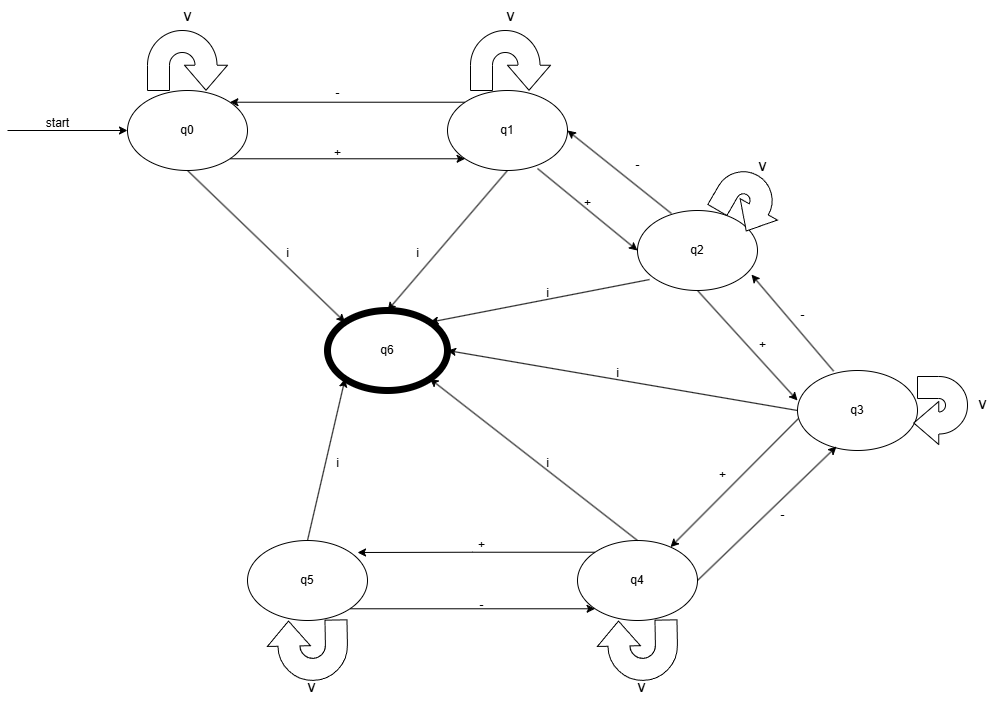

The diagram above was exported from draw.io. Its source (the exported page's mxGraphModel, read from the mxfile embedded in the PNG):
<mxGraphModel dx="2122" dy="1431" grid="1" gridSize="10" guides="1" tooltips="1" connect="1" arrows="1" fold="1" page="1" pageScale="1" pageWidth="827" pageHeight="1169" math="0" shadow="0">
  <root>
    <mxCell id="0" />
    <mxCell id="1" parent="0" />
    <mxCell id="5gfu1QoAaPLMQJckcBao-23" style="edgeStyle=orthogonalEdgeStyle;rounded=0;orthogonalLoop=1;jettySize=auto;html=1;exitX=1;exitY=1;exitDx=0;exitDy=0;entryX=0;entryY=1;entryDx=0;entryDy=0;" parent="1" source="5gfu1QoAaPLMQJckcBao-1" target="5gfu1QoAaPLMQJckcBao-2" edge="1">
      <mxGeometry relative="1" as="geometry" />
    </mxCell>
    <mxCell id="5gfu1QoAaPLMQJckcBao-1" value="q5" style="ellipse;whiteSpace=wrap;html=1;" parent="1" vertex="1">
      <mxGeometry x="180" y="610" width="120" height="80" as="geometry" />
    </mxCell>
    <mxCell id="5gfu1QoAaPLMQJckcBao-2" value="q4" style="ellipse;whiteSpace=wrap;html=1;" parent="1" vertex="1">
      <mxGeometry x="510" y="610" width="120" height="80" as="geometry" />
    </mxCell>
    <mxCell id="5gfu1QoAaPLMQJckcBao-3" value="q3" style="ellipse;whiteSpace=wrap;html=1;" parent="1" vertex="1">
      <mxGeometry x="730" y="440" width="120" height="80" as="geometry" />
    </mxCell>
    <mxCell id="5gfu1QoAaPLMQJckcBao-4" value="q2" style="ellipse;whiteSpace=wrap;html=1;" parent="1" vertex="1">
      <mxGeometry x="570" y="280" width="120" height="80" as="geometry" />
    </mxCell>
    <mxCell id="5gfu1QoAaPLMQJckcBao-11" style="edgeStyle=orthogonalEdgeStyle;rounded=0;orthogonalLoop=1;jettySize=auto;html=1;exitX=0;exitY=0;exitDx=0;exitDy=0;entryX=1;entryY=0;entryDx=0;entryDy=0;" parent="1" source="5gfu1QoAaPLMQJckcBao-5" target="5gfu1QoAaPLMQJckcBao-6" edge="1">
      <mxGeometry relative="1" as="geometry" />
    </mxCell>
    <mxCell id="5gfu1QoAaPLMQJckcBao-5" value="q1" style="ellipse;whiteSpace=wrap;html=1;" parent="1" vertex="1">
      <mxGeometry x="380" y="160" width="120" height="80" as="geometry" />
    </mxCell>
    <mxCell id="5gfu1QoAaPLMQJckcBao-10" style="edgeStyle=orthogonalEdgeStyle;rounded=0;orthogonalLoop=1;jettySize=auto;html=1;exitX=1;exitY=1;exitDx=0;exitDy=0;entryX=0;entryY=1;entryDx=0;entryDy=0;" parent="1" source="5gfu1QoAaPLMQJckcBao-6" target="5gfu1QoAaPLMQJckcBao-5" edge="1">
      <mxGeometry relative="1" as="geometry" />
    </mxCell>
    <mxCell id="5gfu1QoAaPLMQJckcBao-6" value="q0" style="ellipse;whiteSpace=wrap;html=1;" parent="1" vertex="1">
      <mxGeometry x="60" y="160" width="120" height="80" as="geometry" />
    </mxCell>
    <mxCell id="5gfu1QoAaPLMQJckcBao-7" value="" style="endArrow=classic;html=1;rounded=0;entryX=0;entryY=0.5;entryDx=0;entryDy=0;" parent="1" target="5gfu1QoAaPLMQJckcBao-6" edge="1">
      <mxGeometry width="50" height="50" relative="1" as="geometry">
        <mxPoint x="-60" y="200" as="sourcePoint" />
        <mxPoint x="440" y="360" as="targetPoint" />
      </mxGeometry>
    </mxCell>
    <mxCell id="5gfu1QoAaPLMQJckcBao-8" value="start" style="text;html=1;align=center;verticalAlign=middle;resizable=0;points=[];autosize=1;strokeColor=none;fillColor=none;" parent="1" vertex="1">
      <mxGeometry x="-35" y="178" width="50" height="30" as="geometry" />
    </mxCell>
    <mxCell id="5gfu1QoAaPLMQJckcBao-12" value="+" style="text;html=1;align=center;verticalAlign=middle;resizable=0;points=[];autosize=1;strokeColor=none;fillColor=none;" parent="1" vertex="1">
      <mxGeometry x="255" y="208" width="30" height="30" as="geometry" />
    </mxCell>
    <mxCell id="5gfu1QoAaPLMQJckcBao-13" value="-" style="text;html=1;align=center;verticalAlign=middle;resizable=0;points=[];autosize=1;strokeColor=none;fillColor=none;" parent="1" vertex="1">
      <mxGeometry x="255" y="148" width="30" height="30" as="geometry" />
    </mxCell>
    <mxCell id="5gfu1QoAaPLMQJckcBao-16" value="" style="endArrow=classic;html=1;rounded=0;exitX=0.75;exitY=0.975;exitDx=0;exitDy=0;exitPerimeter=0;entryX=0;entryY=0.5;entryDx=0;entryDy=0;" parent="1" source="5gfu1QoAaPLMQJckcBao-5" target="5gfu1QoAaPLMQJckcBao-4" edge="1">
      <mxGeometry width="50" height="50" relative="1" as="geometry">
        <mxPoint x="390" y="210" as="sourcePoint" />
        <mxPoint x="440" y="160" as="targetPoint" />
      </mxGeometry>
    </mxCell>
    <mxCell id="5gfu1QoAaPLMQJckcBao-17" value="" style="endArrow=classic;html=1;rounded=0;exitX=0.283;exitY=0.038;exitDx=0;exitDy=0;exitPerimeter=0;entryX=1;entryY=0.5;entryDx=0;entryDy=0;" parent="1" source="5gfu1QoAaPLMQJckcBao-4" target="5gfu1QoAaPLMQJckcBao-5" edge="1">
      <mxGeometry width="50" height="50" relative="1" as="geometry">
        <mxPoint x="480" y="248" as="sourcePoint" />
        <mxPoint x="580" y="330" as="targetPoint" />
      </mxGeometry>
    </mxCell>
    <mxCell id="5gfu1QoAaPLMQJckcBao-18" value="" style="endArrow=classic;html=1;rounded=0;exitX=0.5;exitY=1;exitDx=0;exitDy=0;entryX=0;entryY=0.375;entryDx=0;entryDy=0;entryPerimeter=0;" parent="1" source="5gfu1QoAaPLMQJckcBao-4" target="5gfu1QoAaPLMQJckcBao-3" edge="1">
      <mxGeometry width="50" height="50" relative="1" as="geometry">
        <mxPoint x="490" y="258" as="sourcePoint" />
        <mxPoint x="590" y="340" as="targetPoint" />
      </mxGeometry>
    </mxCell>
    <mxCell id="5gfu1QoAaPLMQJckcBao-19" value="" style="endArrow=classic;html=1;rounded=0;exitX=0.301;exitY=0.008;exitDx=0;exitDy=0;exitPerimeter=0;entryX=0.95;entryY=0.801;entryDx=0;entryDy=0;entryPerimeter=0;" parent="1" source="5gfu1QoAaPLMQJckcBao-3" target="5gfu1QoAaPLMQJckcBao-4" edge="1">
      <mxGeometry width="50" height="50" relative="1" as="geometry">
        <mxPoint x="500" y="268" as="sourcePoint" />
        <mxPoint x="600" y="350" as="targetPoint" />
      </mxGeometry>
    </mxCell>
    <mxCell id="5gfu1QoAaPLMQJckcBao-20" value="" style="endArrow=classic;html=1;rounded=0;exitX=1;exitY=0.5;exitDx=0;exitDy=0;entryX=0.325;entryY=0.95;entryDx=0;entryDy=0;entryPerimeter=0;" parent="1" source="5gfu1QoAaPLMQJckcBao-2" target="5gfu1QoAaPLMQJckcBao-3" edge="1">
      <mxGeometry width="50" height="50" relative="1" as="geometry">
        <mxPoint x="510" y="278" as="sourcePoint" />
        <mxPoint x="610" y="360" as="targetPoint" />
      </mxGeometry>
    </mxCell>
    <mxCell id="5gfu1QoAaPLMQJckcBao-21" value="" style="endArrow=classic;html=1;rounded=0;exitX=0.008;exitY=0.6;exitDx=0;exitDy=0;exitPerimeter=0;" parent="1" source="5gfu1QoAaPLMQJckcBao-3" target="5gfu1QoAaPLMQJckcBao-2" edge="1">
      <mxGeometry width="50" height="50" relative="1" as="geometry">
        <mxPoint x="520" y="288" as="sourcePoint" />
        <mxPoint x="620" y="370" as="targetPoint" />
      </mxGeometry>
    </mxCell>
    <mxCell id="5gfu1QoAaPLMQJckcBao-22" style="edgeStyle=orthogonalEdgeStyle;rounded=0;orthogonalLoop=1;jettySize=auto;html=1;exitX=0;exitY=0;exitDx=0;exitDy=0;entryX=0.917;entryY=0.15;entryDx=0;entryDy=0;entryPerimeter=0;" parent="1" source="5gfu1QoAaPLMQJckcBao-2" target="5gfu1QoAaPLMQJckcBao-1" edge="1">
      <mxGeometry relative="1" as="geometry" />
    </mxCell>
    <mxCell id="5gfu1QoAaPLMQJckcBao-24" value="+" style="text;html=1;align=center;verticalAlign=middle;resizable=0;points=[];autosize=1;strokeColor=none;fillColor=none;" parent="1" vertex="1">
      <mxGeometry x="505" y="258" width="30" height="30" as="geometry" />
    </mxCell>
    <mxCell id="5gfu1QoAaPLMQJckcBao-25" value="+" style="text;html=1;align=center;verticalAlign=middle;resizable=0;points=[];autosize=1;strokeColor=none;fillColor=none;" parent="1" vertex="1">
      <mxGeometry x="680" y="400" width="30" height="30" as="geometry" />
    </mxCell>
    <mxCell id="5gfu1QoAaPLMQJckcBao-26" value="+" style="text;html=1;align=center;verticalAlign=middle;resizable=0;points=[];autosize=1;strokeColor=none;fillColor=none;" parent="1" vertex="1">
      <mxGeometry x="640" y="530" width="30" height="30" as="geometry" />
    </mxCell>
    <mxCell id="5gfu1QoAaPLMQJckcBao-27" value="+" style="text;html=1;align=center;verticalAlign=middle;resizable=0;points=[];autosize=1;strokeColor=none;fillColor=none;" parent="1" vertex="1">
      <mxGeometry x="399" y="600" width="30" height="30" as="geometry" />
    </mxCell>
    <mxCell id="5gfu1QoAaPLMQJckcBao-28" value="-" style="text;html=1;align=center;verticalAlign=middle;resizable=0;points=[];autosize=1;strokeColor=none;fillColor=none;" parent="1" vertex="1">
      <mxGeometry x="555" y="220" width="30" height="30" as="geometry" />
    </mxCell>
    <mxCell id="5gfu1QoAaPLMQJckcBao-29" value="-" style="text;html=1;align=center;verticalAlign=middle;resizable=0;points=[];autosize=1;strokeColor=none;fillColor=none;" parent="1" vertex="1">
      <mxGeometry x="720" y="370" width="30" height="30" as="geometry" />
    </mxCell>
    <mxCell id="5gfu1QoAaPLMQJckcBao-30" value="-" style="text;html=1;align=center;verticalAlign=middle;resizable=0;points=[];autosize=1;strokeColor=none;fillColor=none;" parent="1" vertex="1">
      <mxGeometry x="700" y="570" width="30" height="30" as="geometry" />
    </mxCell>
    <mxCell id="5gfu1QoAaPLMQJckcBao-33" value="-" style="text;html=1;align=center;verticalAlign=middle;resizable=0;points=[];autosize=1;strokeColor=none;fillColor=none;" parent="1" vertex="1">
      <mxGeometry x="399" y="660" width="30" height="30" as="geometry" />
    </mxCell>
    <mxCell id="5gfu1QoAaPLMQJckcBao-34" value="q6" style="ellipse;whiteSpace=wrap;html=1;strokeWidth=7;" parent="1" vertex="1">
      <mxGeometry x="260" y="380" width="120" height="80" as="geometry" />
    </mxCell>
    <mxCell id="5gfu1QoAaPLMQJckcBao-35" value="" style="endArrow=classic;html=1;rounded=0;exitX=0.5;exitY=1;exitDx=0;exitDy=0;entryX=0;entryY=0;entryDx=0;entryDy=0;" parent="1" source="5gfu1QoAaPLMQJckcBao-6" target="5gfu1QoAaPLMQJckcBao-34" edge="1">
      <mxGeometry width="50" height="50" relative="1" as="geometry">
        <mxPoint x="310" y="480" as="sourcePoint" />
        <mxPoint x="360" y="430" as="targetPoint" />
      </mxGeometry>
    </mxCell>
    <mxCell id="5gfu1QoAaPLMQJckcBao-37" value="" style="endArrow=classic;html=1;rounded=0;exitX=0.5;exitY=1;exitDx=0;exitDy=0;entryX=0.5;entryY=0;entryDx=0;entryDy=0;" parent="1" source="5gfu1QoAaPLMQJckcBao-5" target="5gfu1QoAaPLMQJckcBao-34" edge="1">
      <mxGeometry width="50" height="50" relative="1" as="geometry">
        <mxPoint x="130" y="250" as="sourcePoint" />
        <mxPoint x="288" y="402" as="targetPoint" />
      </mxGeometry>
    </mxCell>
    <mxCell id="5gfu1QoAaPLMQJckcBao-38" value="" style="endArrow=classic;html=1;rounded=0;exitX=0.1;exitY=0.863;exitDx=0;exitDy=0;entryX=1;entryY=0;entryDx=0;entryDy=0;exitPerimeter=0;" parent="1" source="5gfu1QoAaPLMQJckcBao-4" target="5gfu1QoAaPLMQJckcBao-34" edge="1">
      <mxGeometry width="50" height="50" relative="1" as="geometry">
        <mxPoint x="140" y="260" as="sourcePoint" />
        <mxPoint x="298" y="412" as="targetPoint" />
      </mxGeometry>
    </mxCell>
    <mxCell id="5gfu1QoAaPLMQJckcBao-39" value="" style="endArrow=classic;html=1;rounded=0;exitX=0;exitY=0.5;exitDx=0;exitDy=0;entryX=1;entryY=0.5;entryDx=0;entryDy=0;" parent="1" source="5gfu1QoAaPLMQJckcBao-3" target="5gfu1QoAaPLMQJckcBao-34" edge="1">
      <mxGeometry width="50" height="50" relative="1" as="geometry">
        <mxPoint x="150" y="270" as="sourcePoint" />
        <mxPoint x="308" y="422" as="targetPoint" />
      </mxGeometry>
    </mxCell>
    <mxCell id="5gfu1QoAaPLMQJckcBao-40" value="" style="endArrow=classic;html=1;rounded=0;exitX=0.5;exitY=0;exitDx=0;exitDy=0;entryX=1;entryY=1;entryDx=0;entryDy=0;" parent="1" source="5gfu1QoAaPLMQJckcBao-2" target="5gfu1QoAaPLMQJckcBao-34" edge="1">
      <mxGeometry width="50" height="50" relative="1" as="geometry">
        <mxPoint x="160" y="280" as="sourcePoint" />
        <mxPoint x="318" y="432" as="targetPoint" />
      </mxGeometry>
    </mxCell>
    <mxCell id="5gfu1QoAaPLMQJckcBao-41" value="" style="endArrow=classic;html=1;rounded=0;exitX=0.5;exitY=0;exitDx=0;exitDy=0;entryX=0;entryY=1;entryDx=0;entryDy=0;" parent="1" source="5gfu1QoAaPLMQJckcBao-1" target="5gfu1QoAaPLMQJckcBao-34" edge="1">
      <mxGeometry width="50" height="50" relative="1" as="geometry">
        <mxPoint x="170" y="290" as="sourcePoint" />
        <mxPoint x="328" y="442" as="targetPoint" />
      </mxGeometry>
    </mxCell>
    <mxCell id="5gfu1QoAaPLMQJckcBao-42" value="i" style="text;html=1;align=center;verticalAlign=middle;resizable=0;points=[];autosize=1;strokeColor=none;fillColor=none;" parent="1" vertex="1">
      <mxGeometry x="205" y="308" width="30" height="30" as="geometry" />
    </mxCell>
    <mxCell id="5gfu1QoAaPLMQJckcBao-43" value="i" style="text;html=1;align=center;verticalAlign=middle;resizable=0;points=[];autosize=1;strokeColor=none;fillColor=none;" parent="1" vertex="1">
      <mxGeometry x="335" y="308" width="30" height="30" as="geometry" />
    </mxCell>
    <mxCell id="5gfu1QoAaPLMQJckcBao-44" value="i" style="text;html=1;align=center;verticalAlign=middle;resizable=0;points=[];autosize=1;strokeColor=none;fillColor=none;" parent="1" vertex="1">
      <mxGeometry x="465" y="348" width="30" height="30" as="geometry" />
    </mxCell>
    <mxCell id="5gfu1QoAaPLMQJckcBao-45" value="i" style="text;html=1;align=center;verticalAlign=middle;resizable=0;points=[];autosize=1;strokeColor=none;fillColor=none;" parent="1" vertex="1">
      <mxGeometry x="535" y="428" width="30" height="30" as="geometry" />
    </mxCell>
    <mxCell id="5gfu1QoAaPLMQJckcBao-46" value="i" style="text;html=1;align=center;verticalAlign=middle;resizable=0;points=[];autosize=1;strokeColor=none;fillColor=none;" parent="1" vertex="1">
      <mxGeometry x="465" y="518" width="30" height="30" as="geometry" />
    </mxCell>
    <mxCell id="5gfu1QoAaPLMQJckcBao-47" value="i" style="text;html=1;align=center;verticalAlign=middle;resizable=0;points=[];autosize=1;strokeColor=none;fillColor=none;" parent="1" vertex="1">
      <mxGeometry x="255" y="518" width="30" height="30" as="geometry" />
    </mxCell>
    <mxCell id="ErSmzx2aEKwqcKPKyP_T-1" value="" style="html=1;shadow=0;dashed=0;align=center;verticalAlign=middle;shape=mxgraph.arrows2.uTurnArrow;dy=11;arrowHead=43;dx2=25;rotation=90;" vertex="1" parent="1">
      <mxGeometry x="90" y="90" width="60" height="80" as="geometry" />
    </mxCell>
    <mxCell id="ErSmzx2aEKwqcKPKyP_T-2" value="v" style="text;html=1;align=center;verticalAlign=middle;resizable=0;points=[];autosize=1;strokeColor=none;fillColor=none;fontSize=16;" vertex="1" parent="1">
      <mxGeometry x="105" y="70" width="30" height="30" as="geometry" />
    </mxCell>
    <mxCell id="ErSmzx2aEKwqcKPKyP_T-3" value="" style="html=1;shadow=0;dashed=0;align=center;verticalAlign=middle;shape=mxgraph.arrows2.uTurnArrow;dy=11;arrowHead=43;dx2=25;rotation=90;" vertex="1" parent="1">
      <mxGeometry x="413" y="90" width="60" height="80" as="geometry" />
    </mxCell>
    <mxCell id="ErSmzx2aEKwqcKPKyP_T-4" value="v" style="text;html=1;align=center;verticalAlign=middle;resizable=0;points=[];autosize=1;strokeColor=none;fillColor=none;fontSize=16;" vertex="1" parent="1">
      <mxGeometry x="428" y="70" width="30" height="30" as="geometry" />
    </mxCell>
    <mxCell id="ErSmzx2aEKwqcKPKyP_T-7" value="" style="html=1;shadow=0;dashed=0;align=center;verticalAlign=middle;shape=mxgraph.arrows2.uTurnArrow;dy=11;arrowHead=43;dx2=25;rotation=120;" vertex="1" parent="1">
      <mxGeometry x="657.3" y="235.33" width="50" height="68" as="geometry" />
    </mxCell>
    <mxCell id="ErSmzx2aEKwqcKPKyP_T-8" value="v" style="text;html=1;align=center;verticalAlign=middle;resizable=0;points=[];autosize=1;strokeColor=none;fillColor=none;fontSize=16;" vertex="1" parent="1">
      <mxGeometry x="680" y="220" width="30" height="30" as="geometry" />
    </mxCell>
    <mxCell id="ErSmzx2aEKwqcKPKyP_T-9" value="" style="html=1;shadow=0;dashed=0;align=center;verticalAlign=middle;shape=mxgraph.arrows2.uTurnArrow;dy=11;arrowHead=43;dx2=25;rotation=-180;" vertex="1" parent="1">
      <mxGeometry x="850" y="446" width="50" height="68" as="geometry" />
    </mxCell>
    <mxCell id="ErSmzx2aEKwqcKPKyP_T-10" value="v" style="text;html=1;align=center;verticalAlign=middle;resizable=0;points=[];autosize=1;strokeColor=none;fillColor=none;fontSize=16;" vertex="1" parent="1">
      <mxGeometry x="900" y="458" width="30" height="30" as="geometry" />
    </mxCell>
    <mxCell id="ErSmzx2aEKwqcKPKyP_T-12" value="" style="html=1;shadow=0;dashed=0;align=center;verticalAlign=middle;shape=mxgraph.arrows2.uTurnArrow;dy=11;arrowHead=43;dx2=25;rotation=-91;" vertex="1" parent="1">
      <mxGeometry x="540" y="680" width="60" height="80" as="geometry" />
    </mxCell>
    <mxCell id="ErSmzx2aEKwqcKPKyP_T-13" value="v" style="text;html=1;align=center;verticalAlign=middle;resizable=0;points=[];autosize=1;strokeColor=none;fillColor=none;fontSize=16;" vertex="1" parent="1">
      <mxGeometry x="559" y="741" width="30" height="30" as="geometry" />
    </mxCell>
    <mxCell id="ErSmzx2aEKwqcKPKyP_T-14" value="" style="html=1;shadow=0;dashed=0;align=center;verticalAlign=middle;shape=mxgraph.arrows2.uTurnArrow;dy=11;arrowHead=43;dx2=25;rotation=-91;" vertex="1" parent="1">
      <mxGeometry x="210" y="680" width="60" height="80" as="geometry" />
    </mxCell>
    <mxCell id="ErSmzx2aEKwqcKPKyP_T-15" value="v" style="text;html=1;align=center;verticalAlign=middle;resizable=0;points=[];autosize=1;strokeColor=none;fillColor=none;fontSize=16;" vertex="1" parent="1">
      <mxGeometry x="229" y="741" width="30" height="30" as="geometry" />
    </mxCell>
  </root>
</mxGraphModel>